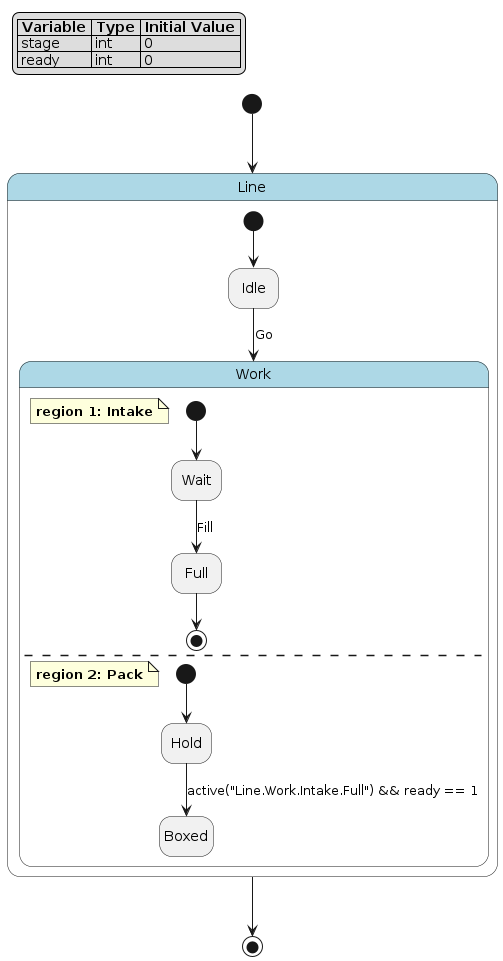

The diagram above was rendered by PlantUML. Its source (embedded in the PNG):
@startuml
hide empty description

skinparam state {
  BackgroundColor<<pseudo>> LightGray
  BackgroundColor<<composite>> LightBlue
  BorderColor<<pseudo>> Gray
  FontStyle<<pseudo>> italic
}

legend top left
|= Variable |= Type |= Initial Value |
| stage | int | 0 |
| ready | int | 0 |
endlegend

state "Line" as line <<composite>> {
    state "Idle" as line__idle
    state "Work" as line__work <<composite>> {
        note as line__work__intake
            **region 1: Intake**
        end note
        state "Wait" as line__work__intake__wait
        state "Full" as line__work__intake__full
        [*] --> line__work__intake__wait
        line__work__intake__wait --> line__work__intake__full : Fill
        line__work__intake__full --> [*]
        --
        note as line__work__pack
            **region 2: Pack**
        end note
        state "Hold" as line__work__pack__hold
        state "Boxed" as line__work__pack__boxed
        [*] --> line__work__pack__hold
        line__work__pack__hold --> line__work__pack__boxed : active("Line.Work.Intake.Full") && ready == 1
    }
    [*] --> line__idle
    line__idle --> line__work : Go
}
[*] --> line
line --> [*]
@enduml